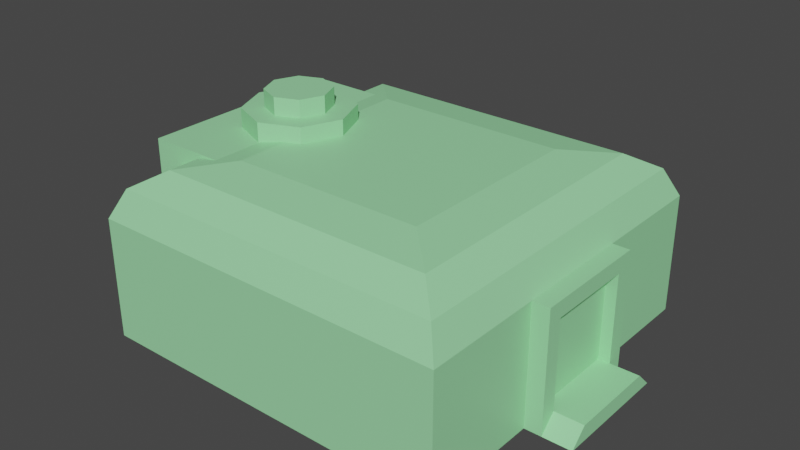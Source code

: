 # Source: refinery.blend  (saved by Blender 3.5.10; exported with 4.5.12 LTS)
import bpy
from mathutils import Matrix  # noqa: F401  (used for matrix-valued properties, if any)

bpy.ops.wm.read_factory_settings(use_empty=True)
scene = bpy.context.scene
scene.name = 'Scene'

# ---- collections
col_collection = bpy.data.collections.new('Collection'); scene.collection.children.link(col_collection)

# ---- materials (node trees are filled in below, after node groups)
mat_refinery = bpy.data.materials.new('Refinery')
mat_refinery.use_transparent_shadow = False

# ---- material node trees
mat_refinery.use_nodes = True; mat_refinery.node_tree.nodes.clear()
_N = mat_refinery.node_tree.nodes; _L = mat_refinery.node_tree.links
n0 = _N.new('ShaderNodeBsdfPrincipled'); n0.name = 'Principled BSDF'; n0.location = (10, 300)
n0.distribution = 'GGX'
n0.subsurface_method = 'RANDOM_WALK_SKIN'
n0.inputs[0].default_value = (0.3307, 0.8, 0.3906, 1.0)
n0.inputs[3].default_value = 1.45
n0.inputs[27].default_value = (0.0, 0.0, 0.0, 1.0)
n0.inputs[28].default_value = 1.0
n1 = _N.new('ShaderNodeOutputMaterial'); n1.name = 'Material Output'; n1.location = (300, 300)
_L.new(n0.outputs[0], n1.inputs[0])
n1.is_active_output = True

# ---- world
world_world = bpy.data.worlds.new('World'); scene.world = world_world
world_world.use_nodes = True; world_world.node_tree.nodes.clear()
_N = world_world.node_tree.nodes; _L = world_world.node_tree.links
n0 = _N.new('ShaderNodeOutputWorld'); n0.name = 'World Output'; n0.location = (300, 300)
n1 = _N.new('ShaderNodeBackground'); n1.name = 'Background'; n1.location = (10, 300)
n1.inputs[0].default_value = (0.05088, 0.05088, 0.05088, 1.0)
_L.new(n1.outputs[0], n0.inputs[0])
n0.is_active_output = True
world_world.color = (0.05088, 0.05088, 0.05088)
world_world.use_sun_shadow = False
world_world.sun_shadow_jitter_overblur = 0.0

# ---- meshes
me_refinerymesh = bpy.data.meshes.new('RefineryMesh')
me_refinerymesh.from_pydata([(-1.5, -1.5, 0.0), (-1.392, -1.392, 1.232), (-1.5, 1.5, 0.0), (-1.392, 1.392, 1.232), (1.5, -1.5, 0.0), (1.392, -1.392, 1.232), (1.5, 1.5, 0.0), (1.392, 1.392, 1.232), (-1.5, -1.5, 1.0), (-1.5, 1.5, 1.0), (1.5, 1.5, 1.0), (1.5, -1.5, 1.0), (-1.167, -1.167, 1.366), (-1.167, 1.167, 1.366), (1.167, 1.167, 1.366), (1.167, -1.167, 1.366), (-0.8061, -0.8061, 1.42), (-0.8061, 0.8061, 1.42), (0.8061, 0.8061, 1.42), (0.8061, -0.8061, 1.42), (-1.643, -0.3669, 0.1331), (-1.643, -0.3669, 0.8669), (-1.643, 0.3669, 0.1331), (-1.643, 0.3669, 0.8669), (-0.5794, -0.8789, 0.0), (-0.5794, -0.8789, 1.391), (-0.5794, 0.8789, 0.0), (-0.5794, 0.8789, 1.391), (-1.643, 0.8789, 0.0), (-1.643, -0.8789, 0.0), (-1.643, -0.8789, 1.391), (-1.643, 0.8789, 1.391), (-1.549, 0.3669, 0.1331), (-1.549, -0.3669, 0.1331), (-1.549, -0.3669, 0.8669), (-1.549, 0.3669, 0.8669), (-1.884, 0.5, 0.0), (-1.884, -0.5, 0.0), (-1.884, 0.3669, 0.1331), (-1.884, -0.3669, 0.1331), (1.642, 0.3669, 0.1331), (1.642, 0.3669, 0.8669), (1.642, -0.3669, 0.1331), (1.642, -0.3669, 0.8669), (1.479, 0.5, 0.0), (1.479, 0.5, 1.0), (1.479, -0.5, 0.0), (1.479, -0.5, 1.0), (1.642, -0.5, 0.0), (1.642, 0.5, 0.0), (1.642, 0.5, 1.0), (1.642, -0.5, 1.0), (1.548, -0.3669, 0.1331), (1.548, 0.3669, 0.1331), (1.548, 0.3669, 0.8669), (1.548, -0.3669, 0.8669), (1.883, -0.5, 0.0), (1.883, 0.5, 0.0), (1.883, -0.3669, 0.1331), (1.883, 0.3669, 0.1331), (-1.005, 0.4493, 0.6532), (-1.005, 0.269, 1.552), (-0.6872, 0.3177, 0.6532), (-0.8147, 0.1902, 1.552), (-0.5557, 0.0, 0.6532), (-0.7359, 0.0, 1.552), (-0.6872, -0.3177, 0.6532), (-0.8147, -0.1902, 1.552), (-1.005, -0.4493, 0.6532), (-1.005, -0.269, 1.552), (-1.323, -0.3177, 0.6532), (-1.195, -0.1902, 1.552), (-1.454, 0.0, 0.6532), (-1.274, 0.0, 1.552), (-1.323, 0.3177, 0.6532), (-1.195, 0.1902, 1.552), (-0.6872, 0.3177, 1.552), (-1.005, 0.4493, 1.552), (-0.5557, 0.0, 1.552), (-0.6872, -0.3177, 1.552), (-1.005, -0.4493, 1.552), (-1.323, -0.3177, 1.552), (-1.454, 0.0, 1.552), (-1.323, 0.3177, 1.552), (-0.8147, 0.1902, 1.699), (-1.005, 0.269, 1.699), (-0.7359, 0.0, 1.699), (-0.8147, -0.1902, 1.699), (-1.005, -0.269, 1.699), (-1.195, -0.1902, 1.699), (-1.274, 0.0, 1.699), (-1.195, 0.1902, 1.699)], [], [(0, 8, 9, 2), (2, 9, 10, 6), (6, 10, 11, 4), (4, 11, 8, 0), (2, 6, 4, 0), (3, 1, 12, 13), (1, 3, 9, 8), (3, 7, 10, 9), (7, 5, 11, 10), (5, 1, 8, 11), (12, 15, 19, 16), (1, 5, 15, 12), (7, 3, 13, 14), (5, 7, 14, 15), (18, 17, 16, 19), (14, 13, 17, 18), (15, 14, 18, 19), (13, 12, 16, 17), (21, 23, 35, 34), (28, 31, 27, 26), (26, 27, 25, 24), (24, 25, 30, 29), (28, 26, 24, 29), (27, 31, 30, 25), (29, 20, 39, 37), (21, 20, 29, 30), (23, 21, 30, 31), (22, 23, 31, 28), (33, 34, 35, 32), (22, 20, 33, 32), (23, 22, 32, 35), (20, 21, 34, 33), (39, 38, 36, 37), (20, 22, 38, 39), (22, 28, 36, 38), (28, 29, 37, 36), (41, 43, 55, 54), (48, 51, 47, 46), (46, 47, 45, 44), (44, 45, 50, 49), (48, 46, 44, 49), (47, 51, 50, 45), (49, 40, 59, 57), (41, 40, 49, 50), (43, 41, 50, 51), (42, 43, 51, 48), (53, 54, 55, 52), (42, 40, 53, 52), (43, 42, 52, 55), (40, 41, 54, 53), (59, 58, 56, 57), (40, 42, 58, 59), (42, 48, 56, 58), (48, 49, 57, 56), (60, 77, 76, 62), (62, 76, 78, 64), (64, 78, 79, 66), (66, 79, 80, 68), (68, 80, 81, 70), (70, 81, 82, 72), (69, 67, 87, 88), (72, 82, 83, 74), (74, 83, 77, 60), (60, 62, 64, 66, 68, 70, 72, 74), (61, 63, 76, 77), (63, 65, 78, 76), (65, 67, 79, 78), (67, 69, 80, 79), (69, 71, 81, 80), (71, 73, 82, 81), (73, 75, 83, 82), (75, 61, 77, 83), (84, 85, 91, 90, 89, 88, 87, 86), (65, 63, 84, 86), (75, 73, 90, 91), (71, 69, 88, 89), (67, 65, 86, 87), (63, 61, 85, 84), (61, 75, 91, 85), (73, 71, 89, 90)])
_uv = me_refinerymesh.uv_layers.new(name='UVMap')
_uv.uv.foreach_set('vector', [0.375, 0.0, 0.625, 0.0, 0.625, 0.25, 0.375, 0.25, 0.375, 0.25, 0.625, 0.25, 0.625, 0.5, 0.375, 0.5, 0.375, 0.5, 0.625, 0.5, 0.625, 0.75, 0.375, 0.75, 0.375, 0.75, 0.625, 0.75, 0.625, 1.0, 0.375, 1.0, 0.125, 0.5, 0.375, 0.5, 0.375, 0.75, 0.125, 0.75, 0.8555, 0.5195, 0.8555, 0.7305, 0.8555, 0.7305, 0.8555, 0.5195, 0.8555, 0.7305, 0.8555, 0.5195, 0.875, 0.5, 0.875, 0.75, 0.8555, 0.5195, 0.6445, 0.5195, 0.625, 0.5, 0.875, 0.5, 0.6445, 0.5195, 0.6445, 0.7305, 0.625, 0.75, 0.625, 0.5, 0.6445, 0.7305, 0.8555, 0.7305, 0.875, 0.75, 0.625, 0.75, 0.8555, 0.7305, 0.6445, 0.7305, 0.6445, 0.7305, 0.8555, 0.7305, 0.8555, 0.7305, 0.6445, 0.7305, 0.6445, 0.7305, 0.8555, 0.7305, 0.6445, 0.5195, 0.8555, 0.5195, 0.8555, 0.5195, 0.6445, 0.5195, 0.6445, 0.7305, 0.6445, 0.5195, 0.6445, 0.5195, 0.6445, 0.7305, 0.6445, 0.5195, 0.8555, 0.5195, 0.8555, 0.7305, 0.6445, 0.7305, 0.6445, 0.5195, 0.8555, 0.5195, 0.8555, 0.5195, 0.6445, 0.5195, 0.6445, 0.7305, 0.6445, 0.5195, 0.6445, 0.5195, 0.6445, 0.7305, 0.8555, 0.5195, 0.8555, 0.7305, 0.8555, 0.7305, 0.8555, 0.5195, 0.5917, 0.03327, 0.5917, 0.2167, 0.5917, 0.2167, 0.5917, 0.03327, 0.375, 0.25, 0.625, 0.25, 0.625, 0.5, 0.375, 0.5, 0.375, 0.5, 0.625, 0.5, 0.625, 0.75, 0.375, 0.75, 0.375, 0.75, 0.625, 0.75, 0.625, 1.0, 0.375, 1.0, 0.125, 0.5, 0.375, 0.5, 0.375, 0.75, 0.125, 0.75, 0.625, 0.5, 0.875, 0.5, 0.875, 0.75, 0.625, 0.75, 0.375, 0.0, 0.4083, 0.03327, 0.4083, 0.03327, 0.375, 0.0, 0.5917, 0.03327, 0.4083, 0.03327, 0.375, 0.0, 0.625, 0.0, 0.5917, 0.2167, 0.5917, 0.03327, 0.625, 0.0, 0.625, 0.25, 0.4083, 0.2167, 0.5917, 0.2167, 0.625, 0.25, 0.375, 0.25, 0.4083, 0.03327, 0.5917, 0.03327, 0.5917, 0.2167, 0.4083, 0.2167, 0.4083, 0.2167, 0.4083, 0.03327, 0.4083, 0.03327, 0.4083, 0.2167, 0.5917, 0.2167, 0.4083, 0.2167, 0.4083, 0.2167, 0.5917, 0.2167, 0.4083, 0.03327, 0.5917, 0.03327, 0.5917, 0.03327, 0.4083, 0.03327, 0.4083, 0.03327, 0.4083, 0.2167, 0.375, 0.25, 0.375, 0.0, 0.4083, 0.03327, 0.4083, 0.2167, 0.4083, 0.2167, 0.4083, 0.03327, 0.4083, 0.2167, 0.375, 0.25, 0.375, 0.25, 0.4083, 0.2167, 0.125, 0.5, 0.125, 0.75, 0.125, 0.75, 0.125, 0.5, 0.5917, 0.03327, 0.5917, 0.2167, 0.5917, 0.2167, 0.5917, 0.03327, 0.375, 0.25, 0.625, 0.25, 0.625, 0.5, 0.375, 0.5, 0.375, 0.5, 0.625, 0.5, 0.625, 0.75, 0.375, 0.75, 0.375, 0.75, 0.625, 0.75, 0.625, 1.0, 0.375, 1.0, 0.125, 0.5, 0.375, 0.5, 0.375, 0.75, 0.125, 0.75, 0.625, 0.5, 0.875, 0.5, 0.875, 0.75, 0.625, 0.75, 0.375, 0.0, 0.4083, 0.03327, 0.4083, 0.03327, 0.375, 0.0, 0.5917, 0.03327, 0.4083, 0.03327, 0.375, 0.0, 0.625, 0.0, 0.5917, 0.2167, 0.5917, 0.03327, 0.625, 0.0, 0.625, 0.25, 0.4083, 0.2167, 0.5917, 0.2167, 0.625, 0.25, 0.375, 0.25, 0.4083, 0.03327, 0.5917, 0.03327, 0.5917, 0.2167, 0.4083, 0.2167, 0.4083, 0.2167, 0.4083, 0.03327, 0.4083, 0.03327, 0.4083, 0.2167, 0.5917, 0.2167, 0.4083, 0.2167, 0.4083, 0.2167, 0.5917, 0.2167, 0.4083, 0.03327, 0.5917, 0.03327, 0.5917, 0.03327, 0.4083, 0.03327, 0.4083, 0.03327, 0.4083, 0.2167, 0.375, 0.25, 0.375, 0.0, 0.4083, 0.03327, 0.4083, 0.2167, 0.4083, 0.2167, 0.4083, 0.03327, 0.4083, 0.2167, 0.375, 0.25, 0.375, 0.25, 0.4083, 0.2167, 0.125, 0.5, 0.125, 0.75, 0.125, 0.75, 0.125, 0.5, 1.0, 0.5, 1.0, 1.0, 0.875, 1.0, 0.875, 0.5, 0.875, 0.5, 0.875, 1.0, 0.75, 1.0, 0.75, 0.5, 0.75, 0.5, 0.75, 1.0, 0.625, 1.0, 0.625, 0.5, 0.625, 0.5, 0.625, 1.0, 0.5, 1.0, 0.5, 0.5, 0.5, 0.5, 0.5, 1.0, 0.375, 1.0, 0.375, 0.5, 0.375, 0.5, 0.375, 1.0, 0.25, 1.0, 0.25, 0.5, 0.25, 0.1063, 0.3516, 0.1484, 0.3516, 0.1484, 0.25, 0.1063, 0.25, 0.5, 0.25, 1.0, 0.125, 1.0, 0.125, 0.5, 0.125, 0.5, 0.125, 1.0, 0.0, 1.0, 0.0, 0.5, 0.75, 0.49, 0.9197, 0.4197, 0.99, 0.25, 0.9197, 0.08029, 0.75, 0.01, 0.5803, 0.08029, 0.51, 0.25, 0.5803, 0.4197, 0.25, 0.3937, 0.3516, 0.3516, 0.4197, 0.4197, 0.25, 0.49, 0.3516, 0.3516, 0.3937, 0.25, 0.49, 0.25, 0.4197, 0.4197, 0.3937, 0.25, 0.3516, 0.1484, 0.4197, 0.08029, 0.49, 0.25, 0.3516, 0.1484, 0.25, 0.1063, 0.25, 0.01, 0.4197, 0.08029, 0.25, 0.1063, 0.1484, 0.1484, 0.08029, 0.08029, 0.25, 0.01, 0.1484, 0.1484, 0.1063, 0.25, 0.01, 0.25, 0.08029, 0.08029, 0.1063, 0.25, 0.1484, 0.3516, 0.08029, 0.4197, 0.01, 0.25, 0.1484, 0.3516, 0.25, 0.3937, 0.25, 0.49, 0.08029, 0.4197, 0.3516, 0.3516, 0.25, 0.3937, 0.1484, 0.3516, 0.1063, 0.25, 0.1484, 0.1484, 0.25, 0.1063, 0.3516, 0.1484, 0.3937, 0.25, 0.3937, 0.25, 0.3516, 0.3516, 0.3516, 0.3516, 0.3937, 0.25, 0.1484, 0.3516, 0.1063, 0.25, 0.1063, 0.25, 0.1484, 0.3516, 0.1484, 0.1484, 0.25, 0.1063, 0.25, 0.1063, 0.1484, 0.1484, 0.3516, 0.1484, 0.3937, 0.25, 0.3937, 0.25, 0.3516, 0.1484, 0.3516, 0.3516, 0.25, 0.3937, 0.25, 0.3937, 0.3516, 0.3516, 0.25, 0.3937, 0.1484, 0.3516, 0.1484, 0.3516, 0.25, 0.3937, 0.1063, 0.25, 0.1484, 0.1484, 0.1484, 0.1484, 0.1063, 0.25])
me_refinerymesh.materials.append(mat_refinery)
me_refinerymesh.update()

# ---- objects
ob_refinerymesh = bpy.data.objects.new('RefineryMesh', me_refinerymesh)

# ---- transforms, parenting, visibility, modifiers, constraints
ob_refinerymesh.location = (0.0, 0.0, 0.0)

# ---- collection membership
col_collection.objects.link(ob_refinerymesh)

# ---- scene / render settings (as saved in the file)
scene.frame_start = 1; scene.frame_end = 250; scene.frame_set(1)
scene.render.engine = 'BLENDER_EEVEE_NEXT'
scene.cycles.sampling_pattern = 'TABULATED_SOBOL'
scene.view_settings.view_transform = 'Filmic'
bpy.context.view_layer.update()

# ---- added for rendering (the .blend has no active camera and no usable light): camera, sun
cam_auto = bpy.data.cameras.new('AutoCamera')
cam_auto.lens = 50.0
cam_auto.sensor_width = 36.0
cam_auto.clip_end = 1000.0
ob_auto_camera = bpy.data.objects.new('AutoCamera', cam_auto)
scene.collection.objects.link(ob_auto_camera)
ob_auto_camera.location = (4.72442, -5.67008, 4.62938)
ob_auto_camera.rotation_euler = (1.09748, -7.21219e-08, 0.694738)
scene.camera = ob_auto_camera
light_auto_sun = bpy.data.lights.new('AutoSun', 'SUN')
light_auto_sun.energy = 3.0
light_auto_sun.angle = 0.0523599
ob_auto_sun = bpy.data.objects.new('AutoSun', light_auto_sun)
scene.collection.objects.link(ob_auto_sun)
ob_auto_sun.rotation_euler = (0.872665, 0.174533, 0.523599)
bpy.context.view_layer.update()
